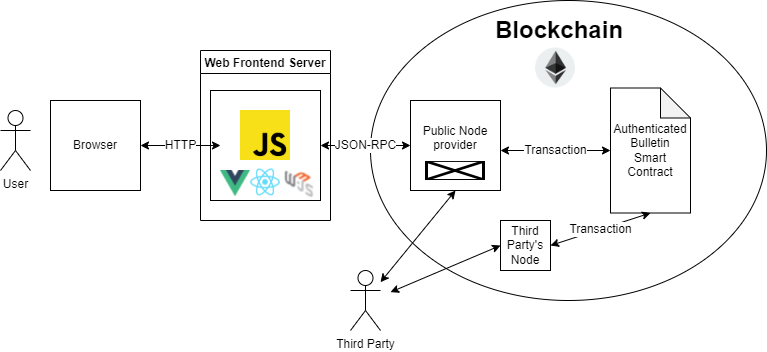

The diagram above was exported from draw.io. Its source (the exported page's mxGraphModel, read from the mxfile embedded in the PNG):
<mxGraphModel dx="1422" dy="762" grid="1" gridSize="10" guides="1" tooltips="1" connect="1" arrows="1" fold="1" page="1" pageScale="1" pageWidth="827" pageHeight="1169" math="0" shadow="0">
  <root>
    <mxCell id="0" />
    <mxCell id="1" parent="0" />
    <mxCell id="TV1e6DdSVyCbaLPrf3X0-1" value="" style="whiteSpace=wrap;html=1;aspect=fixed;" parent="1" vertex="1">
      <mxGeometry x="230" y="170" width="110" height="110" as="geometry" />
    </mxCell>
    <mxCell id="TV1e6DdSVyCbaLPrf3X0-13" value="&lt;br&gt;&lt;br&gt;&lt;br&gt;&lt;br&gt;&lt;br&gt;&lt;br&gt;&lt;br&gt;&lt;br&gt;&lt;br&gt;&lt;br&gt;&lt;br&gt;&lt;br&gt;&lt;br&gt;" style="ellipse;whiteSpace=wrap;html=1;fillColor=none;" parent="1" vertex="1">
      <mxGeometry x="390" y="80" width="396" height="300" as="geometry" />
    </mxCell>
    <mxCell id="TV1e6DdSVyCbaLPrf3X0-3" value="Public Node provider&lt;br&gt;&lt;br&gt;" style="whiteSpace=wrap;html=1;aspect=fixed;" parent="1" vertex="1">
      <mxGeometry x="430" y="180" width="90" height="90" as="geometry" />
    </mxCell>
    <mxCell id="TV1e6DdSVyCbaLPrf3X0-4" value="JSON-RPC" style="endArrow=classic;startArrow=classic;html=1;rounded=0;entryX=0;entryY=0.5;entryDx=0;entryDy=0;" parent="1" source="TV1e6DdSVyCbaLPrf3X0-1" target="TV1e6DdSVyCbaLPrf3X0-3" edge="1">
      <mxGeometry width="50" height="50" relative="1" as="geometry">
        <mxPoint x="390" y="320" as="sourcePoint" />
        <mxPoint x="440" y="270" as="targetPoint" />
      </mxGeometry>
    </mxCell>
    <mxCell id="TV1e6DdSVyCbaLPrf3X0-5" value="" style="shape=image;verticalLabelPosition=bottom;labelBackgroundColor=#ffffff;verticalAlign=top;aspect=fixed;imageAspect=0;image=https://upload.wikimedia.org/wikipedia/commons/thumb/9/99/Unofficial_JavaScript_logo_2.svg/1200px-Unofficial_JavaScript_logo_2.svg.png;" parent="1" vertex="1">
      <mxGeometry x="260" y="190" width="50" height="50" as="geometry" />
    </mxCell>
    <mxCell id="TV1e6DdSVyCbaLPrf3X0-6" value="" style="shape=image;verticalLabelPosition=bottom;labelBackgroundColor=#ffffff;verticalAlign=top;aspect=fixed;imageAspect=0;image=https://miro.medium.com/max/1400/1*7yVCUf1rZTpgT0_-EQTtiw.jpeg;" parent="1" vertex="1">
      <mxGeometry x="445" y="240.96" width="60" height="19.04" as="geometry" />
    </mxCell>
    <mxCell id="TV1e6DdSVyCbaLPrf3X0-7" value="User" style="shape=umlActor;verticalLabelPosition=bottom;verticalAlign=top;html=1;outlineConnect=0;" parent="1" vertex="1">
      <mxGeometry x="20" y="190" width="30" height="60" as="geometry" />
    </mxCell>
    <mxCell id="TV1e6DdSVyCbaLPrf3X0-8" value="Browser" style="whiteSpace=wrap;html=1;aspect=fixed;" parent="1" vertex="1">
      <mxGeometry x="70" y="180" width="90" height="90" as="geometry" />
    </mxCell>
    <mxCell id="TV1e6DdSVyCbaLPrf3X0-9" value="HTTP" style="endArrow=classic;startArrow=classic;html=1;rounded=0;" parent="1" edge="1">
      <mxGeometry width="50" height="50" relative="1" as="geometry">
        <mxPoint x="160" y="225" as="sourcePoint" />
        <mxPoint x="240" y="225" as="targetPoint" />
      </mxGeometry>
    </mxCell>
    <mxCell id="TV1e6DdSVyCbaLPrf3X0-10" value="Web Frontend Server" style="swimlane;" parent="1" vertex="1">
      <mxGeometry x="220" y="130" width="130" height="170" as="geometry" />
    </mxCell>
    <mxCell id="TV1e6DdSVyCbaLPrf3X0-44" value="" style="shape=image;verticalLabelPosition=bottom;labelBackgroundColor=#ffffff;verticalAlign=top;aspect=fixed;imageAspect=0;image=https://upload.wikimedia.org/wikipedia/commons/thumb/a/a7/React-icon.svg/800px-React-icon.svg.png;" parent="TV1e6DdSVyCbaLPrf3X0-10" vertex="1">
      <mxGeometry x="39.5" y="114" width="51" height="36" as="geometry" />
    </mxCell>
    <mxCell id="TV1e6DdSVyCbaLPrf3X0-11" value="Authenticated&lt;br&gt;Bulletin&lt;br&gt;Smart Contract" style="shape=note;whiteSpace=wrap;html=1;backgroundOutline=1;darkOpacity=0.05;" parent="1" vertex="1">
      <mxGeometry x="630" y="167.5" width="80" height="125" as="geometry" />
    </mxCell>
    <mxCell id="TV1e6DdSVyCbaLPrf3X0-12" value="Transaction" style="endArrow=classic;startArrow=classic;html=1;rounded=0;entryX=0;entryY=0.5;entryDx=0;entryDy=0;entryPerimeter=0;" parent="1" target="TV1e6DdSVyCbaLPrf3X0-11" edge="1">
      <mxGeometry width="50" height="50" relative="1" as="geometry">
        <mxPoint x="520" y="230" as="sourcePoint" />
        <mxPoint x="570" y="180" as="targetPoint" />
      </mxGeometry>
    </mxCell>
    <mxCell id="TV1e6DdSVyCbaLPrf3X0-14" value="&lt;h1&gt;Blockchain&lt;/h1&gt;" style="text;html=1;strokeColor=none;fillColor=none;spacing=5;spacingTop=-20;whiteSpace=wrap;overflow=hidden;rounded=0;" parent="1" vertex="1">
      <mxGeometry x="510" y="90" width="170" height="60" as="geometry" />
    </mxCell>
    <mxCell id="TV1e6DdSVyCbaLPrf3X0-41" value="" style="shape=image;verticalLabelPosition=bottom;labelBackgroundColor=#ffffff;verticalAlign=top;aspect=fixed;imageAspect=0;image=https://upload.wikimedia.org/wikipedia/commons/thumb/9/95/Vue.js_Logo_2.svg/1200px-Vue.js_Logo_2.svg.png;" parent="1" vertex="1">
      <mxGeometry x="240" y="250.00000000000003" width="30" height="26.02" as="geometry" />
    </mxCell>
    <mxCell id="TV1e6DdSVyCbaLPrf3X0-45" value="" style="shape=image;verticalLabelPosition=bottom;labelBackgroundColor=#ffffff;verticalAlign=top;aspect=fixed;imageAspect=0;image=https://s3.amazonaws.com/infura-blog-content/2021/05/pasted-image-0--49-.png;" parent="1" vertex="1">
      <mxGeometry x="300" y="246.01" width="40" height="34" as="geometry" />
    </mxCell>
    <mxCell id="TV1e6DdSVyCbaLPrf3X0-47" value="Third Party&lt;br&gt;" style="shape=umlActor;verticalLabelPosition=bottom;verticalAlign=top;html=1;outlineConnect=0;" parent="1" vertex="1">
      <mxGeometry x="370" y="350" width="30" height="60" as="geometry" />
    </mxCell>
    <mxCell id="TV1e6DdSVyCbaLPrf3X0-50" value="" style="endArrow=classic;startArrow=classic;html=1;rounded=0;entryX=0.5;entryY=1;entryDx=0;entryDy=0;" parent="1" source="TV1e6DdSVyCbaLPrf3X0-47" target="TV1e6DdSVyCbaLPrf3X0-3" edge="1">
      <mxGeometry width="50" height="50" relative="1" as="geometry">
        <mxPoint x="390" y="460" as="sourcePoint" />
        <mxPoint x="440" y="410" as="targetPoint" />
      </mxGeometry>
    </mxCell>
    <mxCell id="TV1e6DdSVyCbaLPrf3X0-56" value="" style="shape=image;verticalLabelPosition=bottom;labelBackgroundColor=#ffffff;verticalAlign=top;aspect=fixed;imageAspect=0;image=https://s2.coinmarketcap.com/static/img/coins/200x200/1027.png;" parent="1" vertex="1">
      <mxGeometry x="555" y="127.5" width="40" height="40" as="geometry" />
    </mxCell>
    <mxCell id="TV1e6DdSVyCbaLPrf3X0-58" value="Third Party's Node" style="whiteSpace=wrap;html=1;aspect=fixed;" parent="1" vertex="1">
      <mxGeometry x="520" y="300" width="50" height="50" as="geometry" />
    </mxCell>
    <mxCell id="TV1e6DdSVyCbaLPrf3X0-59" value="" style="endArrow=classic;startArrow=classic;html=1;rounded=0;entryX=0;entryY=0.5;entryDx=0;entryDy=0;" parent="1" target="TV1e6DdSVyCbaLPrf3X0-58" edge="1">
      <mxGeometry width="50" height="50" relative="1" as="geometry">
        <mxPoint x="410" y="371.66666666666674" as="sourcePoint" />
        <mxPoint x="485" y="280" as="targetPoint" />
      </mxGeometry>
    </mxCell>
    <mxCell id="TV1e6DdSVyCbaLPrf3X0-60" value="Transaction" style="endArrow=classic;startArrow=classic;html=1;rounded=0;entryX=0.5;entryY=1;entryDx=0;entryDy=0;entryPerimeter=0;exitX=1;exitY=0.5;exitDx=0;exitDy=0;" parent="1" source="TV1e6DdSVyCbaLPrf3X0-58" target="TV1e6DdSVyCbaLPrf3X0-11" edge="1">
      <mxGeometry width="50" height="50" relative="1" as="geometry">
        <mxPoint x="420" y="381.66666666666674" as="sourcePoint" />
        <mxPoint x="495" y="290" as="targetPoint" />
      </mxGeometry>
    </mxCell>
  </root>
</mxGraphModel>